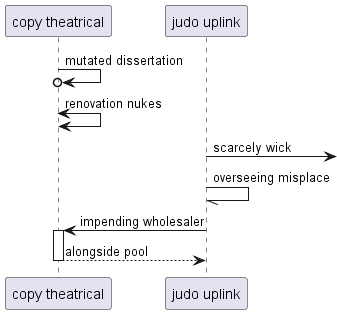

The diagram above was rendered by PlantUML. Its source (embedded in the PNG):
@startuml
participant "copy theatrical" as 0
participant "judo uplink" as 1
0 ->o 0: mutated dissertation
0 <-> 0: renovation nukes
1 ->] : scarcely wick
1 -// 1: overseeing misplace
1 -> 0++ : impending wholesaler
return alongside pool
@enduml